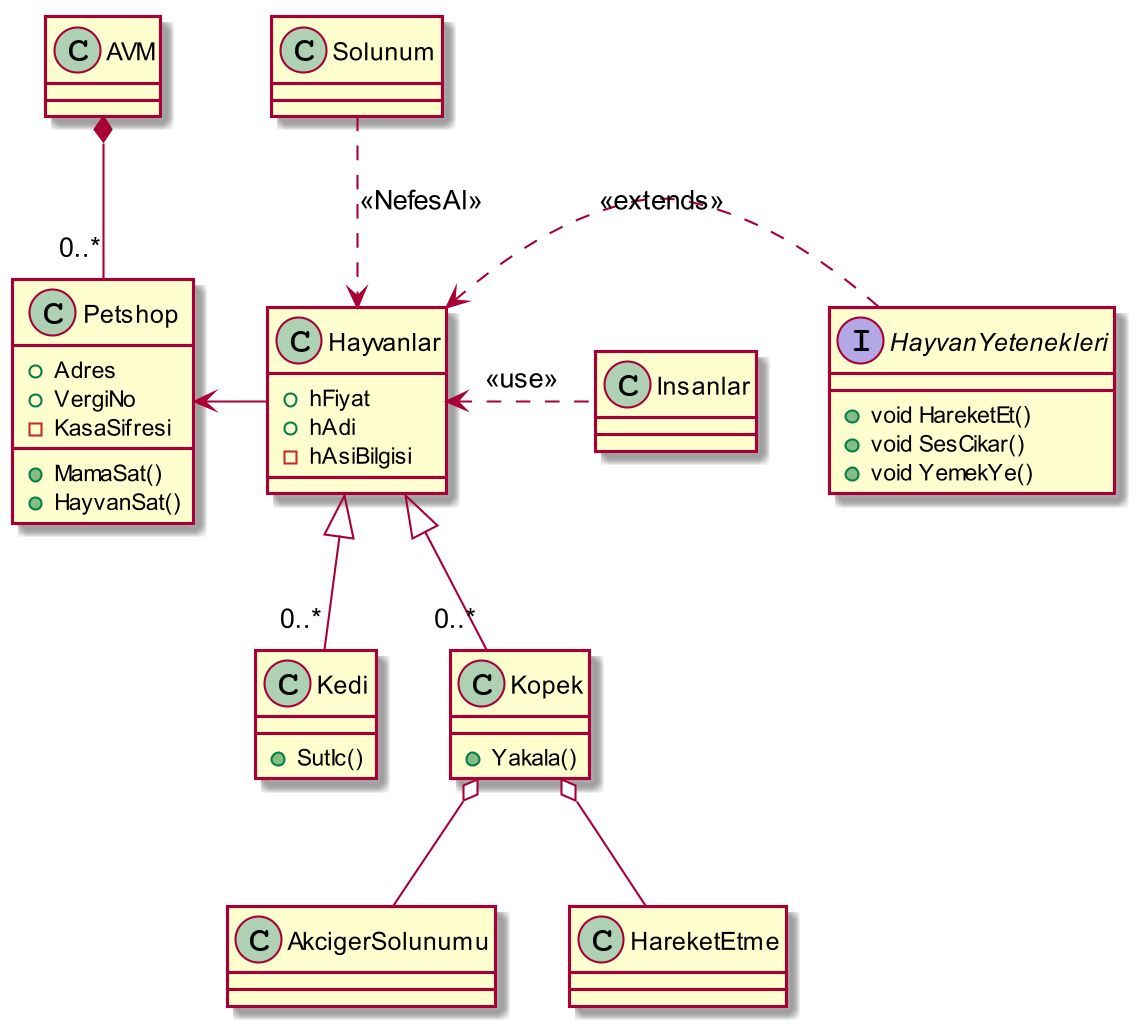

The diagram above was rendered by PlantUML. Its source (embedded in the PNG):
@startuml
skinparam dpi 200

class Petshop {
 +Adres
 +VergiNo
 -KasaSifresi
 +MamaSat()
 +HayvanSat()
}
class Hayvanlar
{
 + hFiyat
 + hAdi
 - hAsiBilgisi
}

Interface HayvanYetenekleri
{
+void HareketEt()
+void SesCikar()
+void YemekYe()
}

class Kedi
{
 +SutIc()
}
class Kopek
{
+Yakala()
}

Petshop <- Hayvanlar
Hayvanlar <|-- "0..*" Kedi
Hayvanlar <|-- "0..*" Kopek
Petshop "0..*" -down-*AVM
HayvanYetenekleri .up> Hayvanlar : <<extends>>
Insanlar .up> Hayvanlar :<<use>>
Solunum  -down.> Hayvanlar :   <<NefesAl>>
Kopek o-- AkcigerSolunumu
Kopek o-- HareketEtme
@enduml